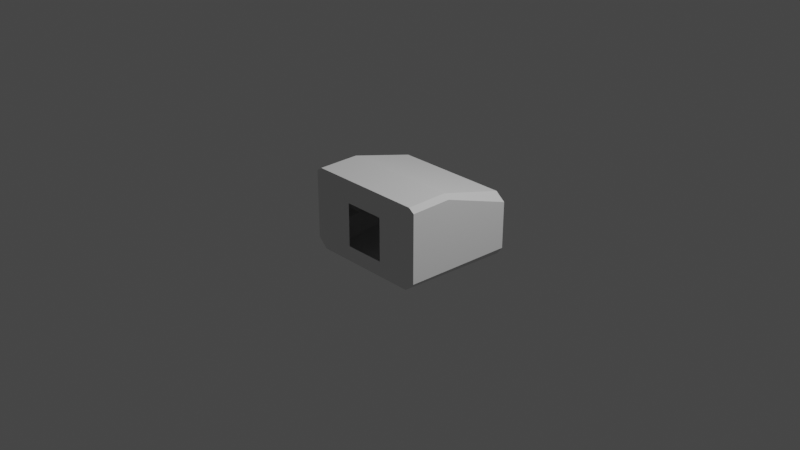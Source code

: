 # Source: Malemute_RoverTail.blend  (saved by Blender 3.1.7; exported with 4.5.12 LTS)
import bpy
from mathutils import Matrix  # noqa: F401  (used for matrix-valued properties, if any)

bpy.ops.wm.read_factory_settings(use_empty=True)
scene = bpy.context.scene
scene.name = 'Scene'

# ---- collections
col_collection = bpy.data.collections.new('Collection'); scene.collection.children.link(col_collection)

# ---- world
world_world = bpy.data.worlds.new('World'); scene.world = world_world
world_world.use_nodes = True; world_world.node_tree.nodes.clear()
_N = world_world.node_tree.nodes; _L = world_world.node_tree.links
n0 = _N.new('ShaderNodeOutputWorld'); n0.name = 'World Output'; n0.location = (300, 300)
n1 = _N.new('ShaderNodeBackground'); n1.name = 'Background'; n1.location = (10, 300)
n1.inputs[0].default_value = (0.05088, 0.05088, 0.05088, 1.0)
_L.new(n1.outputs[0], n0.inputs[0])
n0.is_active_output = True
world_world.color = (0.05088, 0.05088, 0.05088)
world_world.use_sun_shadow = False
world_world.sun_shadow_jitter_overblur = 0.0

# ---- cameras
cam_camera = bpy.data.cameras.new('Camera')
cam_camera.clip_end = 100.0
cam_camera.ortho_scale = 7.314

# ---- lights
light_light = bpy.data.lights.new('Light', 'POINT')
light_light.transmission_factor = 0.0
light_light.energy = 1000.0
light_light.shadow_soft_size = 0.1
light_light.shadow_maximum_resolution = 0.006
light_light.use_absolute_resolution = True

# ---- meshes
me_backplate_000 = bpy.data.meshes.new('BackPlate_000')
me_backplate_000.from_pydata([(0.6315, -0.5016, -0.4355), (0.5932, -0.5016, -0.1688), (0.7197, -0.5016, -0.1688), (0.7197, -0.5016, -0.3401), (0.7197, -0.3016, -0.1688), (0.5932, -0.3016, -0.1688), (0.5932, -0.3016, -0.4353), (0.6315, -0.3016, -0.4355), (0.7197, -0.3016, -0.3401), (0.5932, -0.5016, -0.4353), (-0.2255, -0.03822, 0.2132), (-0.2255, -1.25, 0.2132), (0.2255, -1.25, -0.2664), (-0.2255, -1.25, -0.2664), (0.2255, -0.03822, -0.2664), (0.2255, -0.03822, 0.2132), (-0.6369, -0.5, 0.464), (0.6994, -0.5, 0.4186), (0.2255, -1.25, 0.2132), (0.6369, -0.5, 0.464), (-0.6994, -0.5, 0.4186), (-0.2255, -0.03822, -0.2664), (-0.5938, -0.03822, -0.4333), (0.5938, -0.03822, -0.4333), (-0.6423, -1.25, 0.256), (-0.7494, -1.25, 0.1688), (-0.6994, -0.03822, -0.3328), (-0.6994, -0.03822, 0.4186), (0.6994, -0.03822, -0.3328), (0.6994, -0.03822, 0.4186), (-0.6883, -1.25, -0.4333), (0.6883, -1.25, -0.4333), (-0.6369, -0.03822, 0.464), (0.6369, -0.03822, 0.464), (0.6423, -1.25, 0.256), (0.7494, -1.25, 0.1688), (0.7494, -1.25, -0.349), (-0.7494, -1.25, -0.349)], [], [(35, 29, 28, 36), (5, 6, 9, 1), (0, 3, 2, 1, 9), (4, 5, 1, 2), (19, 33, 29, 17), (23, 22, 30, 31), (16, 24, 25, 20), (28, 23, 36), (23, 31, 36), (26, 37, 22), (37, 30, 22), (7, 6, 5, 4, 8), (35, 17, 29), (19, 16, 32, 33), (16, 20, 27, 32), (19, 17, 35, 34), (24, 16, 19, 34), (27, 20, 25), (26, 27, 25, 37), (14, 21, 22, 23), (11, 25, 24), (21, 10, 27, 26), (15, 14, 28, 29), (13, 12, 31, 30), (10, 15, 33, 32), (14, 23, 28), (18, 11, 24, 34), (12, 18, 35, 36), (21, 26, 22), (15, 29, 33), (10, 32, 27), (13, 30, 37), (18, 34, 35), (11, 13, 37, 25), (12, 36, 31)])
_uv = me_backplate_000.uv_layers.new(name='UVMap')
_uv.uv.foreach_set('vector', [0.8019, 0.1114, 0.5727, 0.1599, 0.572, 0.01771, 0.8014, 0.01347, 0.4801, 0.692, 0.4801, 0.7424, 0.4423, 0.7424, 0.4423, 0.692, 0.377, 0.6992, 0.3951, 0.7158, 0.4275, 0.7158, 0.4275, 0.6919, 0.3771, 0.692, 0.5205, 0.7301, 0.4966, 0.7301, 0.4966, 0.6922, 0.5205, 0.6922, 0.2679, 0.693, 0.3552, 0.693, 0.3552, 0.7077, 0.2679, 0.7077, 0.3032, 0.296, 0.5278, 0.296, 0.5457, 0.5251, 0.2853, 0.5251, 0.4164, 0.749, 0.2692, 0.7468, 0.265, 0.721, 0.4142, 0.7345, 0.4965, 0.7885, 0.4982, 0.761, 0.2673, 0.7795, 0.4982, 0.761, 0.2683, 0.7599, 0.2673, 0.7795, 0.4966, 0.7879, 0.2673, 0.78, 0.4981, 0.7603, 0.2673, 0.78, 0.2683, 0.7603, 0.4981, 0.7603, 0.3769, 0.6989, 0.377, 0.6916, 0.4274, 0.6916, 0.4274, 0.7156, 0.395, 0.7156, 0.8019, 0.1114, 0.66, 0.1595, 0.5727, 0.1599, 0.3096, 0.02112, 0.5506, 0.02112, 0.5506, 0.1085, 0.3096, 0.1085, 0.2679, 0.7077, 0.2679, 0.693, 0.3552, 0.693, 0.3552, 0.7077, 0.4165, 0.7483, 0.4142, 0.7339, 0.265, 0.721, 0.2693, 0.7467, 0.9834, 0.8343, 0.9824, 0.9815, 0.7415, 0.9815, 0.7404, 0.8343, 0.3618, 0.1332, 0.4492, 0.1323, 0.5917, 0.1783, 0.3633, 0.2753, 0.3618, 0.1332, 0.5917, 0.1783, 0.5926, 0.2763, 0.2443, 0.9578, 0.4547, 0.9578, 0.4618, 0.9756, 0.2371, 0.9756, 0.4706, 0.9297, 0.4884, 0.9382, 0.4682, 0.9547, 0.4639, 0.949, 0.4639, 0.8236, 0.4818, 0.8145, 0.4818, 0.9566, 0.235, 0.8236, 0.235, 0.949, 0.2172, 0.9566, 0.2172, 0.8145, 0.4678, 0.8421, 0.2256, 0.8421, 0.2165, 0.8243, 0.4769, 0.8243, 0.4641, 0.8237, 0.2348, 0.8237, 0.229, 0.8059, 0.4699, 0.8059, 0.2443, 0.9578, 0.2371, 0.9756, 0.2172, 0.9566, 0.2315, 0.9368, 0.4618, 0.9368, 0.4682, 0.9547, 0.2252, 0.9547, 0.2227, 0.846, 0.2227, 0.9297, 0.2049, 0.9382, 0.2049, 0.8402, 0.4639, 0.949, 0.4818, 0.9566, 0.4618, 0.9756, 0.235, 0.8236, 0.2172, 0.8145, 0.229, 0.8059, 0.4641, 0.8237, 0.4699, 0.8059, 0.4818, 0.8145, 0.4678, 0.8421, 0.4769, 0.8243, 0.4884, 0.8402, 0.2315, 0.9368, 0.2252, 0.9547, 0.2049, 0.9382, 0.4706, 0.9297, 0.4706, 0.846, 0.4884, 0.8402, 0.4884, 0.9382, 0.2227, 0.846, 0.2049, 0.8402, 0.2165, 0.8243])
me_backplate_000.use_remesh_fix_poles = True
me_backplate_000.use_remesh_preserve_attributes = False
me_backplate_000.update()
me_backplate_000.normals_split_custom_set([tuple(v) for v in zip(*[iter([-0.9992, -0.03837, -0.01394, -0.9992, -0.03837, -0.01394, -0.9992, -0.03837, -0.01394, -0.9992, -0.03837, -0.01394, -1.0, 0.0, 0.0, -1.0, 0.0, 0.0, -1.0, 0.0, 0.0, -1.0, 0.0, 0.0, 0.0, -1.0, 0.0, 0.0, -1.0, 0.0, 0.0, -1.0, 0.0, 0.0, -1.0, 0.0, 0.0, -1.0, 0.0, 0.0, 0.0, 1.0, 0.0, 0.0, 1.0, 0.0, 0.0, 1.0, 0.0, 0.0, 1.0, -0.5883, 0.0, -0.8087, -0.5883, 0.0, -0.8087, -0.5883, 0.0, -0.8087, -0.5883, 0.0, -0.8087, -7.688e-09, 4.108e-06, 1.0, -7.688e-09, 4.108e-06, 1.0, -7.688e-09, 4.108e-06, 1.0, -7.688e-09, 4.108e-06, 1.0, 0.6021, 0.2128, -0.7695, 0.6021, 0.2128, -0.7695, 0.6021, 0.2128, -0.7695, 0.6021, 0.2128, -0.7695, -0.7417, -0.04871, 0.669, -0.7417, -0.04872, 0.669, -0.7417, -0.04871, 0.669, -0.7417, -0.04871, 0.669, -0.7417, -0.04871, 0.669, -0.7417, -0.04871, 0.669, 0.7417, -0.0487, 0.669, 0.7417, -0.04869, 0.669, 0.7417, -0.0487, 0.669, 0.7417, -0.04871, 0.669, 0.7417, -0.04869, 0.669, 0.7417, -0.0487, 0.669, 0.0, 1.0, 0.0, 0.0, 1.0, 0.0, 0.0, 1.0, 0.0, 0.0, 1.0, 0.0, 0.0, 1.0, 0.0, -0.9992, -0.03837, -0.01397, -0.9992, -0.03836, -0.01397, -0.9992, -0.03838, -0.01398, 0.0, 0.0, -1.0, 0.0, 0.0, -1.0, 0.0, 0.0, -1.0, 0.0, 0.0, -1.0, 0.5883, 0.0, -0.8087, 0.5883, 0.0, -0.8087, 0.5883, 0.0, -0.8087, 0.5883, 0.0, -0.8087, -0.6021, 0.2128, -0.7695, -0.6021, 0.2128, -0.7695, -0.6021, 0.2128, -0.7695, -0.6021, 0.2128, -0.7695, 0.0, 0.2675, -0.9636, 0.0, 0.2675, -0.9636, 0.0, 0.2675, -0.9636, 0.0, 0.2675, -0.9636, 0.9992, -0.03835, -0.01398, 0.9992, -0.03835, -0.01397, 0.9992, -0.03835, -0.01398, 0.9992, -0.03835, -0.01394, 0.9992, -0.03835, -0.01394, 0.9992, -0.03835, -0.01394, 0.9992, -0.03835, -0.01394, 1.091e-07, -1.0, 0.0, 1.091e-07, -1.0, 0.0, 1.091e-07, -1.0, 0.0, 1.091e-07, -1.0, 0.0, 0.0, 1.0, 0.0, 0.0, 1.0, 0.0, 0.0, 1.0, 0.0, -1.878e-07, -1.0, 0.0, -1.878e-07, -1.0, 0.0, -1.878e-07, -1.0, 0.0, -1.878e-07, -1.0, 0.0, -1.896e-07, -1.0, 0.0, -1.896e-07, -1.0, 0.0, -1.896e-07, -1.0, 0.0, -1.896e-07, -1.0, 0.0, -1.239e-06, 1.0, -7.817e-07, -1.239e-06, 1.0, -7.817e-07, -1.239e-06, 1.0, -7.817e-07, -1.239e-06, 1.0, -7.817e-07, 1.037e-07, -1.0, 0.0, 1.037e-07, -1.0, 0.0, 1.037e-07, -1.0, 0.0, 1.037e-07, -1.0, 0.0, -1.576e-07, -1.0, 1.534e-07, -1.576e-07, -1.0, 1.534e-07, -1.576e-07, -1.0, 1.534e-07, -6.868e-08, 1.0, 3.21e-06, -6.868e-08, 1.0, 3.21e-06, -6.868e-08, 1.0, 3.21e-06, -6.868e-08, 1.0, 3.21e-06, 3.601e-07, 1.0, 2.282e-06, 3.601e-07, 1.0, 2.282e-06, 3.601e-07, 1.0, 2.282e-06, 3.601e-07, 1.0, 2.282e-06, -1.713e-07, -1.0, -2.045e-07, -1.713e-07, -1.0, -2.045e-07, -1.713e-07, -1.0, -2.045e-07, -1.231e-07, -1.0, -8.132e-08, -1.231e-07, -1.0, -8.132e-08, -1.231e-07, -1.0, -8.132e-08, -1.133e-07, -1.0, 2.168e-07, -1.133e-07, -1.0, 2.168e-07, -1.133e-07, -1.0, 2.168e-07, 2.042e-07, 1.0, -1.514e-06, 2.042e-07, 1.0, -1.514e-06, 2.042e-07, 1.0, -1.514e-06, 2.54e-07, 1.0, -7.282e-07, 2.54e-07, 1.0, -7.282e-07, 2.54e-07, 1.0, -7.282e-07, 1.283e-07, 1.0, 0.0, 1.283e-07, 1.0, 0.0, 1.283e-07, 1.0, 0.0, 1.283e-07, 1.0, 0.0, 0.0, 1.0, -9.085e-07, 0.0, 1.0, -9.085e-07, 0.0, 1.0, -9.085e-07])] * 3)])

# ---- objects
ob_light = bpy.data.objects.new('Light', light_light)
ob_camera = bpy.data.objects.new('Camera', cam_camera)
ob_shellcollider = bpy.data.objects.new('shellCollider', me_backplate_000)
ob_freeiva = bpy.data.objects.new('FreeIva', None)

# ---- transforms, parenting, visibility, modifiers, constraints
ob_light.location = (4.076, 1.005, 5.904)
ob_light.rotation_euler = (0.6503, 0.05522, 1.866)
ob_light.lock_rotations_4d = False
ob_light.empty_display_type = 'ARROWS'
ob_light.color = (0.0, 0.0, 0.0, 0.0)
ob_light.lineart.crease_threshold = 0.0
ob_camera.location = (7.359, -6.926, 4.958)
ob_camera.rotation_euler = (1.109, 0.0, 0.8149)
ob_camera.lock_rotations_4d = False
ob_camera.empty_display_type = 'ARROWS'
ob_camera.color = (0.0, 0.0, 0.0, 0.0)
ob_camera.display_type = 'WIRE'
ob_camera.lineart.crease_threshold = 0.0
ob_shellcollider.parent = ob_freeiva
ob_shellcollider.location = (4.196e-08, -0.5122, 0.0363)
ob_shellcollider.rotation_mode = 'QUATERNION'
ob_shellcollider.rotation_quaternion = (1.332e-07, -3.983e-15, 4.371e-08, -1.0)
ob_freeiva.location = (0.0, 0.0, 0.0)

# ---- collection membership
col_collection.objects.link(ob_light)
col_collection.objects.link(ob_camera)
col_collection.objects.link(ob_shellcollider)
col_collection.objects.link(ob_freeiva)

# ---- scene / render settings (as saved in the file)
scene.camera = ob_camera
scene.frame_start = 1; scene.frame_end = 250; scene.frame_set(1)
scene.render.engine = 'BLENDER_EEVEE_NEXT'
scene.cycles.sampling_pattern = 'TABULATED_SOBOL'
scene.cycles.use_light_tree = False
scene.view_settings.view_transform = 'Filmic'
bpy.context.view_layer.update()
